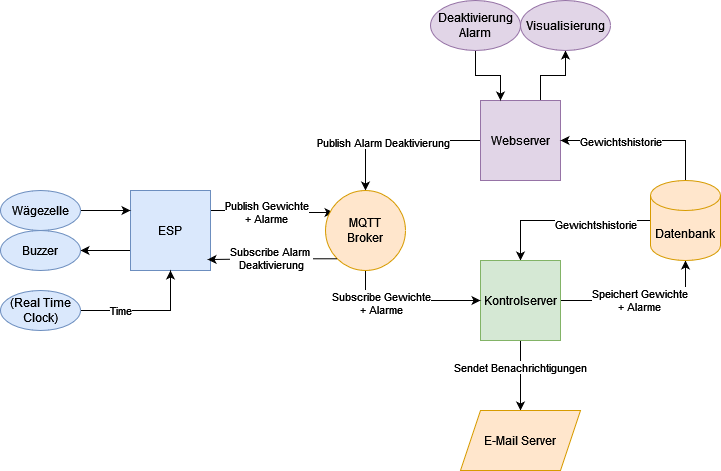

The diagram above was exported from draw.io. Its source (the exported page's mxGraphModel, read from the mxfile embedded in the PNG):
<mxGraphModel dx="2015" dy="1170" grid="1" gridSize="10" guides="1" tooltips="1" connect="1" arrows="1" fold="1" page="1" pageScale="1" pageWidth="850" pageHeight="1100" math="0" shadow="0">
  <root>
    <mxCell id="0" />
    <mxCell id="1" parent="0" />
    <mxCell id="xjS_a2BYqg8F8B6ZkyVG-6" style="edgeStyle=orthogonalEdgeStyle;rounded=0;orthogonalLoop=1;jettySize=auto;html=1;exitX=1;exitY=0.25;exitDx=0;exitDy=0;entryX=0.1;entryY=0.275;entryDx=0;entryDy=0;entryPerimeter=0;" edge="1" parent="1" source="xjS_a2BYqg8F8B6ZkyVG-1" target="xjS_a2BYqg8F8B6ZkyVG-26">
      <mxGeometry relative="1" as="geometry">
        <mxPoint x="120" y="360" as="sourcePoint" />
        <mxPoint x="370" y="250" as="targetPoint" />
        <Array as="points" />
      </mxGeometry>
    </mxCell>
    <mxCell id="xjS_a2BYqg8F8B6ZkyVG-19" value="&lt;div&gt;Publish Gewichte&lt;/div&gt;&lt;div&gt;+ Alarme&lt;br&gt;&lt;/div&gt;" style="edgeLabel;html=1;align=center;verticalAlign=middle;resizable=0;points=[];" vertex="1" connectable="0" parent="xjS_a2BYqg8F8B6ZkyVG-6">
      <mxGeometry x="-0.12" y="-1" relative="1" as="geometry">
        <mxPoint as="offset" />
      </mxGeometry>
    </mxCell>
    <mxCell id="xjS_a2BYqg8F8B6ZkyVG-13" style="edgeStyle=orthogonalEdgeStyle;rounded=0;orthogonalLoop=1;jettySize=auto;html=1;exitX=0;exitY=0.75;exitDx=0;exitDy=0;" edge="1" parent="1" source="xjS_a2BYqg8F8B6ZkyVG-1" target="xjS_a2BYqg8F8B6ZkyVG-12">
      <mxGeometry relative="1" as="geometry" />
    </mxCell>
    <mxCell id="xjS_a2BYqg8F8B6ZkyVG-1" value="ESP" style="whiteSpace=wrap;html=1;aspect=fixed;fillColor=#dae8fc;strokeColor=#6c8ebf;" vertex="1" parent="1">
      <mxGeometry x="170" y="210" width="80" height="80" as="geometry" />
    </mxCell>
    <mxCell id="xjS_a2BYqg8F8B6ZkyVG-9" style="edgeStyle=orthogonalEdgeStyle;rounded=0;orthogonalLoop=1;jettySize=auto;html=1;exitX=0;exitY=0.5;exitDx=0;exitDy=0;entryX=0.5;entryY=0;entryDx=0;entryDy=0;" edge="1" parent="1" source="xjS_a2BYqg8F8B6ZkyVG-2" target="xjS_a2BYqg8F8B6ZkyVG-26">
      <mxGeometry relative="1" as="geometry" />
    </mxCell>
    <mxCell id="xjS_a2BYqg8F8B6ZkyVG-18" value="Publish Alarm Deaktivierung" style="edgeLabel;html=1;align=center;verticalAlign=middle;resizable=0;points=[];" vertex="1" connectable="0" parent="xjS_a2BYqg8F8B6ZkyVG-9">
      <mxGeometry x="0.1867" y="1" relative="1" as="geometry">
        <mxPoint as="offset" />
      </mxGeometry>
    </mxCell>
    <mxCell id="xjS_a2BYqg8F8B6ZkyVG-46" style="edgeStyle=orthogonalEdgeStyle;rounded=0;orthogonalLoop=1;jettySize=auto;html=1;exitX=0.75;exitY=0;exitDx=0;exitDy=0;entryX=0.5;entryY=1;entryDx=0;entryDy=0;" edge="1" parent="1" source="xjS_a2BYqg8F8B6ZkyVG-2" target="xjS_a2BYqg8F8B6ZkyVG-45">
      <mxGeometry relative="1" as="geometry" />
    </mxCell>
    <mxCell id="xjS_a2BYqg8F8B6ZkyVG-2" value="Webserver" style="whiteSpace=wrap;html=1;aspect=fixed;fillColor=#e1d5e7;strokeColor=#9673a6;" vertex="1" parent="1">
      <mxGeometry x="520" y="120" width="80" height="80" as="geometry" />
    </mxCell>
    <mxCell id="xjS_a2BYqg8F8B6ZkyVG-8" style="edgeStyle=orthogonalEdgeStyle;rounded=0;orthogonalLoop=1;jettySize=auto;html=1;exitX=0.5;exitY=0;exitDx=0;exitDy=0;entryX=1;entryY=0.5;entryDx=0;entryDy=0;exitPerimeter=0;" edge="1" parent="1" source="xjS_a2BYqg8F8B6ZkyVG-40" target="xjS_a2BYqg8F8B6ZkyVG-2">
      <mxGeometry relative="1" as="geometry">
        <mxPoint x="710" y="200" as="sourcePoint" />
      </mxGeometry>
    </mxCell>
    <mxCell id="xjS_a2BYqg8F8B6ZkyVG-39" value="Gewichtshistorie" style="edgeLabel;html=1;align=center;verticalAlign=middle;resizable=0;points=[];" vertex="1" connectable="0" parent="xjS_a2BYqg8F8B6ZkyVG-8">
      <mxGeometry x="0.28" relative="1" as="geometry">
        <mxPoint as="offset" />
      </mxGeometry>
    </mxCell>
    <mxCell id="xjS_a2BYqg8F8B6ZkyVG-17" style="edgeStyle=orthogonalEdgeStyle;rounded=0;orthogonalLoop=1;jettySize=auto;html=1;exitX=0;exitY=0.5;exitDx=0;exitDy=0;entryX=0.5;entryY=0;entryDx=0;entryDy=0;exitPerimeter=0;" edge="1" parent="1" source="xjS_a2BYqg8F8B6ZkyVG-40" target="xjS_a2BYqg8F8B6ZkyVG-4">
      <mxGeometry relative="1" as="geometry">
        <mxPoint x="670" y="240" as="sourcePoint" />
      </mxGeometry>
    </mxCell>
    <mxCell id="xjS_a2BYqg8F8B6ZkyVG-38" value="Gewichtshistorie" style="edgeLabel;html=1;align=center;verticalAlign=middle;resizable=0;points=[];" vertex="1" connectable="0" parent="xjS_a2BYqg8F8B6ZkyVG-17">
      <mxGeometry x="-0.3467" y="3" relative="1" as="geometry">
        <mxPoint as="offset" />
      </mxGeometry>
    </mxCell>
    <mxCell id="xjS_a2BYqg8F8B6ZkyVG-7" style="edgeStyle=orthogonalEdgeStyle;rounded=0;orthogonalLoop=1;jettySize=auto;html=1;exitX=1;exitY=0.5;exitDx=0;exitDy=0;entryX=0.5;entryY=1;entryDx=0;entryDy=0;entryPerimeter=0;" edge="1" parent="1" source="xjS_a2BYqg8F8B6ZkyVG-4" target="xjS_a2BYqg8F8B6ZkyVG-40">
      <mxGeometry relative="1" as="geometry">
        <mxPoint x="710" y="280" as="targetPoint" />
      </mxGeometry>
    </mxCell>
    <mxCell id="xjS_a2BYqg8F8B6ZkyVG-22" value="&lt;div&gt;Speichert Gewichte&lt;/div&gt;&lt;div&gt;+ Alarme&lt;br&gt;&lt;/div&gt;" style="edgeLabel;html=1;align=center;verticalAlign=middle;resizable=0;points=[];" vertex="1" connectable="0" parent="xjS_a2BYqg8F8B6ZkyVG-7">
      <mxGeometry x="-0.0533" y="1" relative="1" as="geometry">
        <mxPoint as="offset" />
      </mxGeometry>
    </mxCell>
    <mxCell id="xjS_a2BYqg8F8B6ZkyVG-16" style="edgeStyle=orthogonalEdgeStyle;rounded=0;orthogonalLoop=1;jettySize=auto;html=1;exitX=0.5;exitY=1;exitDx=0;exitDy=0;entryX=0.5;entryY=0;entryDx=0;entryDy=0;" edge="1" parent="1" source="xjS_a2BYqg8F8B6ZkyVG-4" target="xjS_a2BYqg8F8B6ZkyVG-42">
      <mxGeometry relative="1" as="geometry">
        <mxPoint x="560" y="430" as="targetPoint" />
      </mxGeometry>
    </mxCell>
    <mxCell id="xjS_a2BYqg8F8B6ZkyVG-23" value="Sendet Benachrichtigungen" style="edgeLabel;html=1;align=center;verticalAlign=middle;resizable=0;points=[];" vertex="1" connectable="0" parent="xjS_a2BYqg8F8B6ZkyVG-16">
      <mxGeometry x="-0.25" y="-1" relative="1" as="geometry">
        <mxPoint as="offset" />
      </mxGeometry>
    </mxCell>
    <mxCell id="xjS_a2BYqg8F8B6ZkyVG-4" value="Kontrolserver" style="whiteSpace=wrap;html=1;aspect=fixed;fillColor=#d5e8d4;strokeColor=#82b366;" vertex="1" parent="1">
      <mxGeometry x="520" y="280" width="80" height="80" as="geometry" />
    </mxCell>
    <mxCell id="xjS_a2BYqg8F8B6ZkyVG-11" style="edgeStyle=orthogonalEdgeStyle;rounded=0;orthogonalLoop=1;jettySize=auto;html=1;exitX=1;exitY=0.5;exitDx=0;exitDy=0;entryX=0;entryY=0.25;entryDx=0;entryDy=0;" edge="1" parent="1" source="xjS_a2BYqg8F8B6ZkyVG-10" target="xjS_a2BYqg8F8B6ZkyVG-1">
      <mxGeometry relative="1" as="geometry" />
    </mxCell>
    <mxCell id="xjS_a2BYqg8F8B6ZkyVG-10" value="Wägezelle" style="ellipse;whiteSpace=wrap;html=1;fillColor=#dae8fc;strokeColor=#6c8ebf;" vertex="1" parent="1">
      <mxGeometry x="40" y="210" width="80" height="40" as="geometry" />
    </mxCell>
    <mxCell id="xjS_a2BYqg8F8B6ZkyVG-12" value="Buzzer" style="ellipse;whiteSpace=wrap;html=1;fillColor=#dae8fc;strokeColor=#6c8ebf;" vertex="1" parent="1">
      <mxGeometry x="40" y="250" width="80" height="40" as="geometry" />
    </mxCell>
    <mxCell id="xjS_a2BYqg8F8B6ZkyVG-36" style="edgeStyle=orthogonalEdgeStyle;rounded=0;orthogonalLoop=1;jettySize=auto;html=1;exitX=0.5;exitY=1;exitDx=0;exitDy=0;entryX=0;entryY=0.5;entryDx=0;entryDy=0;" edge="1" parent="1" source="xjS_a2BYqg8F8B6ZkyVG-26" target="xjS_a2BYqg8F8B6ZkyVG-4">
      <mxGeometry relative="1" as="geometry" />
    </mxCell>
    <mxCell id="xjS_a2BYqg8F8B6ZkyVG-37" value="&lt;div&gt;Subscribe Gewichte&lt;/div&gt;&lt;div&gt;+ Alarme&lt;br&gt;&lt;/div&gt;" style="edgeLabel;html=1;align=center;verticalAlign=middle;resizable=0;points=[];" vertex="1" connectable="0" parent="xjS_a2BYqg8F8B6ZkyVG-36">
      <mxGeometry x="-0.3793" y="-2" relative="1" as="geometry">
        <mxPoint as="offset" />
      </mxGeometry>
    </mxCell>
    <mxCell id="xjS_a2BYqg8F8B6ZkyVG-26" value="&lt;div&gt;MQTT&lt;/div&gt;&lt;div&gt;Broker&lt;br&gt;&lt;/div&gt;" style="ellipse;whiteSpace=wrap;html=1;aspect=fixed;fillColor=#ffe6cc;strokeColor=#d79b00;" vertex="1" parent="1">
      <mxGeometry x="365" y="210" width="80" height="80" as="geometry" />
    </mxCell>
    <mxCell id="xjS_a2BYqg8F8B6ZkyVG-27" style="edgeStyle=orthogonalEdgeStyle;rounded=0;orthogonalLoop=1;jettySize=auto;html=1;exitX=0;exitY=1;exitDx=0;exitDy=0;entryX=0.963;entryY=0.863;entryDx=0;entryDy=0;entryPerimeter=0;" edge="1" parent="1" source="xjS_a2BYqg8F8B6ZkyVG-26" target="xjS_a2BYqg8F8B6ZkyVG-1">
      <mxGeometry relative="1" as="geometry" />
    </mxCell>
    <mxCell id="xjS_a2BYqg8F8B6ZkyVG-28" value="&lt;div&gt;Subscribe Alarm&amp;nbsp;&lt;/div&gt;&lt;div&gt;Deaktivierung&lt;/div&gt;" style="edgeLabel;html=1;align=center;verticalAlign=middle;resizable=0;points=[];" vertex="1" connectable="0" parent="xjS_a2BYqg8F8B6ZkyVG-27">
      <mxGeometry x="0.0081" y="-1" relative="1" as="geometry">
        <mxPoint as="offset" />
      </mxGeometry>
    </mxCell>
    <mxCell id="xjS_a2BYqg8F8B6ZkyVG-31" style="edgeStyle=orthogonalEdgeStyle;rounded=0;orthogonalLoop=1;jettySize=auto;html=1;exitX=1;exitY=0.5;exitDx=0;exitDy=0;entryX=0.5;entryY=1;entryDx=0;entryDy=0;" edge="1" parent="1" source="xjS_a2BYqg8F8B6ZkyVG-30" target="xjS_a2BYqg8F8B6ZkyVG-1">
      <mxGeometry relative="1" as="geometry" />
    </mxCell>
    <mxCell id="xjS_a2BYqg8F8B6ZkyVG-35" value="Time" style="edgeLabel;html=1;align=center;verticalAlign=middle;resizable=0;points=[];" vertex="1" connectable="0" parent="xjS_a2BYqg8F8B6ZkyVG-31">
      <mxGeometry x="-0.4" y="1" relative="1" as="geometry">
        <mxPoint as="offset" />
      </mxGeometry>
    </mxCell>
    <mxCell id="xjS_a2BYqg8F8B6ZkyVG-30" value="(Real Time Clock)" style="ellipse;whiteSpace=wrap;html=1;fillColor=#dae8fc;strokeColor=#6c8ebf;" vertex="1" parent="1">
      <mxGeometry x="40" y="310" width="80" height="40" as="geometry" />
    </mxCell>
    <mxCell id="xjS_a2BYqg8F8B6ZkyVG-40" value="Datenbank" style="shape=cylinder3;whiteSpace=wrap;html=1;boundedLbl=1;backgroundOutline=1;size=15;fillColor=#ffe6cc;strokeColor=#d79b00;" vertex="1" parent="1">
      <mxGeometry x="690" y="200" width="70" height="80" as="geometry" />
    </mxCell>
    <mxCell id="xjS_a2BYqg8F8B6ZkyVG-42" value="E-Mail Server" style="shape=parallelogram;perimeter=parallelogramPerimeter;whiteSpace=wrap;html=1;fixedSize=1;fillColor=#ffe6cc;strokeColor=#d79b00;" vertex="1" parent="1">
      <mxGeometry x="500" y="430" width="120" height="60" as="geometry" />
    </mxCell>
    <mxCell id="xjS_a2BYqg8F8B6ZkyVG-44" style="edgeStyle=orthogonalEdgeStyle;rounded=0;orthogonalLoop=1;jettySize=auto;html=1;exitX=0.5;exitY=1;exitDx=0;exitDy=0;entryX=0.25;entryY=0;entryDx=0;entryDy=0;" edge="1" parent="1" source="xjS_a2BYqg8F8B6ZkyVG-43" target="xjS_a2BYqg8F8B6ZkyVG-2">
      <mxGeometry relative="1" as="geometry" />
    </mxCell>
    <mxCell id="xjS_a2BYqg8F8B6ZkyVG-43" value="Deaktivierung Alarm" style="ellipse;whiteSpace=wrap;html=1;fillColor=#e1d5e7;strokeColor=#9673a6;" vertex="1" parent="1">
      <mxGeometry x="470" y="20" width="90" height="50" as="geometry" />
    </mxCell>
    <mxCell id="xjS_a2BYqg8F8B6ZkyVG-45" value="Visualisierung" style="ellipse;whiteSpace=wrap;html=1;fillColor=#e1d5e7;strokeColor=#9673a6;" vertex="1" parent="1">
      <mxGeometry x="560" y="20" width="90" height="50" as="geometry" />
    </mxCell>
  </root>
</mxGraphModel>